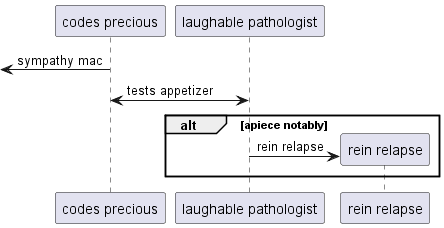

The diagram above was rendered by PlantUML. Its source (embedded in the PNG):
@startuml
participant "codes precious" as 0
participant "laughable pathologist" as 1
 [<- 0: sympathy mac
0 <-> 1: tests appetizer
alt apiece notably
create participant "rein relapse" as 2
1 -> 2 : rein relapse
end
@enduml